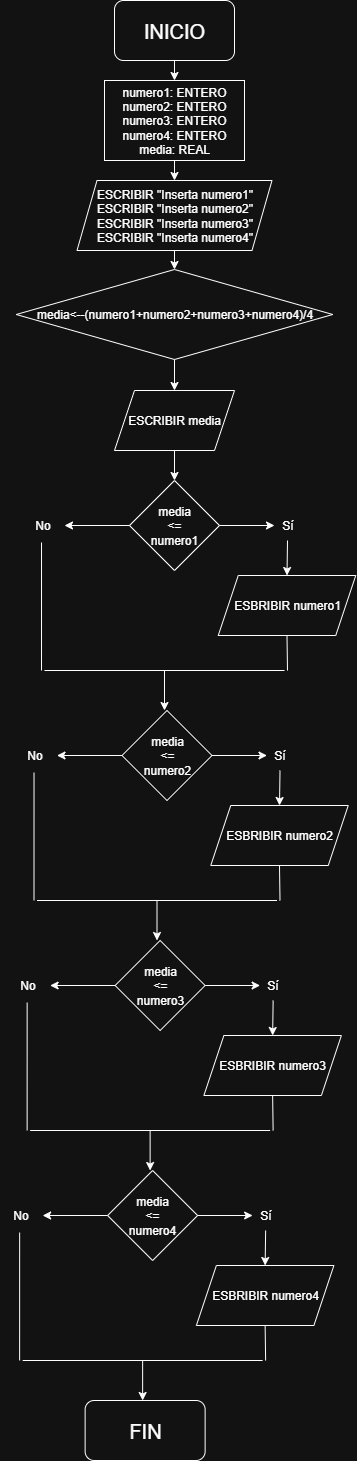

The diagram above was exported from draw.io. Its source (the exported page's mxGraphModel, read from the mxfile embedded in the PNG):
<mxGraphModel dx="872" dy="537" grid="0" gridSize="10" guides="1" tooltips="1" connect="1" arrows="1" fold="1" page="1" pageScale="1" pageWidth="827" pageHeight="1169" math="0" shadow="0">
  <root>
    <mxCell id="0" />
    <mxCell id="1" parent="0" />
    <mxCell id="pBT_WejzGJQEEd5SqsK--1" value="&lt;font style=&quot;font-size: 20px;&quot;&gt;INICIO&lt;/font&gt;" style="rounded=1;whiteSpace=wrap;html=1;" parent="1" vertex="1">
      <mxGeometry x="340" y="10" width="120" height="60" as="geometry" />
    </mxCell>
    <mxCell id="pBT_WejzGJQEEd5SqsK--2" value="" style="endArrow=classic;html=1;rounded=0;exitX=0.5;exitY=1;exitDx=0;exitDy=0;entryX=0.5;entryY=0;entryDx=0;entryDy=0;" parent="1" source="pBT_WejzGJQEEd5SqsK--1" target="pBT_WejzGJQEEd5SqsK--3" edge="1">
      <mxGeometry width="50" height="50" relative="1" as="geometry">
        <mxPoint x="390" y="300" as="sourcePoint" />
        <mxPoint x="400" y="130" as="targetPoint" />
      </mxGeometry>
    </mxCell>
    <mxCell id="pBT_WejzGJQEEd5SqsK--3" value="numero1: ENTERO&lt;div&gt;numero2: ENTERO&lt;/div&gt;&lt;div&gt;numero3: ENTERO&lt;/div&gt;&lt;div&gt;numero4: ENTERO&lt;/div&gt;&lt;div&gt;media: REAL&lt;/div&gt;" style="rounded=0;whiteSpace=wrap;html=1;" parent="1" vertex="1">
      <mxGeometry x="330" y="90" width="140" height="80" as="geometry" />
    </mxCell>
    <mxCell id="pBT_WejzGJQEEd5SqsK--6" value="" style="endArrow=classic;html=1;rounded=0;exitX=0.5;exitY=1;exitDx=0;exitDy=0;entryX=0.5;entryY=0;entryDx=0;entryDy=0;" parent="1" source="pBT_WejzGJQEEd5SqsK--3" target="pBT_WejzGJQEEd5SqsK--7" edge="1">
      <mxGeometry width="50" height="50" relative="1" as="geometry">
        <mxPoint x="390" y="300" as="sourcePoint" />
        <mxPoint x="400" y="280" as="targetPoint" />
      </mxGeometry>
    </mxCell>
    <mxCell id="pBT_WejzGJQEEd5SqsK--7" value="ESCRIBIR &quot;Inserta numero1&quot;&lt;div&gt;ESCRIBIR &quot;Inserta numero2&quot;&lt;/div&gt;&lt;div&gt;ESCRIBIR &quot;Inserta numero3&quot;&lt;/div&gt;&lt;div&gt;ESCRIBIR &quot;Inserta numero4&quot;&lt;/div&gt;" style="shape=parallelogram;perimeter=parallelogramPerimeter;whiteSpace=wrap;html=1;fixedSize=1;" parent="1" vertex="1">
      <mxGeometry x="302.5" y="190" width="195" height="70" as="geometry" />
    </mxCell>
    <mxCell id="pBT_WejzGJQEEd5SqsK--8" value="media&amp;lt;--(numero1+numero2+numero3+numero4)/4" style="rhombus;whiteSpace=wrap;html=1;" parent="1" vertex="1">
      <mxGeometry x="241.75" y="279" width="316.5" height="90" as="geometry" />
    </mxCell>
    <mxCell id="pBT_WejzGJQEEd5SqsK--9" value="" style="endArrow=classic;html=1;rounded=0;entryX=0.5;entryY=0;entryDx=0;entryDy=0;exitX=0.5;exitY=1;exitDx=0;exitDy=0;" parent="1" source="pBT_WejzGJQEEd5SqsK--7" target="pBT_WejzGJQEEd5SqsK--8" edge="1">
      <mxGeometry width="50" height="50" relative="1" as="geometry">
        <mxPoint x="390" y="500" as="sourcePoint" />
        <mxPoint x="440" y="450" as="targetPoint" />
      </mxGeometry>
    </mxCell>
    <mxCell id="pBT_WejzGJQEEd5SqsK--10" value="" style="endArrow=classic;html=1;rounded=0;exitX=0.5;exitY=1;exitDx=0;exitDy=0;entryX=0.5;entryY=0;entryDx=0;entryDy=0;" parent="1" source="pBT_WejzGJQEEd5SqsK--8" target="pBT_WejzGJQEEd5SqsK--11" edge="1">
      <mxGeometry width="50" height="50" relative="1" as="geometry">
        <mxPoint x="390" y="500" as="sourcePoint" />
        <mxPoint x="400" y="520" as="targetPoint" />
      </mxGeometry>
    </mxCell>
    <mxCell id="pBT_WejzGJQEEd5SqsK--11" value="ESCRIBIR media" style="shape=parallelogram;perimeter=parallelogramPerimeter;whiteSpace=wrap;html=1;fixedSize=1;" parent="1" vertex="1">
      <mxGeometry x="340" y="400" width="120" height="60" as="geometry" />
    </mxCell>
    <mxCell id="pBT_WejzGJQEEd5SqsK--12" value="" style="endArrow=classic;html=1;rounded=0;exitX=0.5;exitY=1;exitDx=0;exitDy=0;" parent="1" source="pBT_WejzGJQEEd5SqsK--11" edge="1">
      <mxGeometry width="50" height="50" relative="1" as="geometry">
        <mxPoint x="390" y="550" as="sourcePoint" />
        <mxPoint x="400" y="490" as="targetPoint" />
      </mxGeometry>
    </mxCell>
    <mxCell id="pBT_WejzGJQEEd5SqsK--14" value="media&lt;div&gt;&amp;lt;=&lt;div&gt;numero1&lt;/div&gt;&lt;/div&gt;" style="rhombus;whiteSpace=wrap;html=1;" parent="1" vertex="1">
      <mxGeometry x="355" y="490" width="90" height="90" as="geometry" />
    </mxCell>
    <mxCell id="pBT_WejzGJQEEd5SqsK--15" value="" style="endArrow=classic;html=1;rounded=0;exitX=1;exitY=0.5;exitDx=0;exitDy=0;" parent="1" source="pBT_WejzGJQEEd5SqsK--14" edge="1">
      <mxGeometry width="50" height="50" relative="1" as="geometry">
        <mxPoint x="390" y="540" as="sourcePoint" />
        <mxPoint x="500" y="535" as="targetPoint" />
      </mxGeometry>
    </mxCell>
    <mxCell id="pBT_WejzGJQEEd5SqsK--16" value="Sí" style="text;html=1;align=center;verticalAlign=middle;resizable=0;points=[];autosize=1;strokeColor=none;fillColor=none;" parent="1" vertex="1">
      <mxGeometry x="497.5" y="520" width="30" height="30" as="geometry" />
    </mxCell>
    <mxCell id="pBT_WejzGJQEEd5SqsK--17" value="" style="endArrow=classic;html=1;rounded=0;exitX=0.517;exitY=1;exitDx=0;exitDy=0;exitPerimeter=0;entryX=0.5;entryY=0;entryDx=0;entryDy=0;" parent="1" source="pBT_WejzGJQEEd5SqsK--16" target="pBT_WejzGJQEEd5SqsK--23" edge="1">
      <mxGeometry width="50" height="50" relative="1" as="geometry">
        <mxPoint x="390" y="540" as="sourcePoint" />
        <mxPoint x="513" y="630" as="targetPoint" />
      </mxGeometry>
    </mxCell>
    <mxCell id="pBT_WejzGJQEEd5SqsK--18" value="" style="endArrow=classic;html=1;rounded=0;exitX=0;exitY=0.5;exitDx=0;exitDy=0;" parent="1" source="pBT_WejzGJQEEd5SqsK--14" edge="1">
      <mxGeometry width="50" height="50" relative="1" as="geometry">
        <mxPoint x="390" y="540" as="sourcePoint" />
        <mxPoint x="290" y="535" as="targetPoint" />
      </mxGeometry>
    </mxCell>
    <mxCell id="pBT_WejzGJQEEd5SqsK--19" value="No" style="text;html=1;align=center;verticalAlign=middle;resizable=0;points=[];autosize=1;strokeColor=none;fillColor=none;" parent="1" vertex="1">
      <mxGeometry x="247.5" y="520" width="40" height="30" as="geometry" />
    </mxCell>
    <mxCell id="pBT_WejzGJQEEd5SqsK--21" value="" style="endArrow=none;html=1;rounded=0;exitX=0.488;exitY=1.067;exitDx=0;exitDy=0;exitPerimeter=0;" parent="1" source="pBT_WejzGJQEEd5SqsK--19" edge="1">
      <mxGeometry width="50" height="50" relative="1" as="geometry">
        <mxPoint x="390" y="540" as="sourcePoint" />
        <mxPoint x="267" y="680" as="targetPoint" />
      </mxGeometry>
    </mxCell>
    <mxCell id="pBT_WejzGJQEEd5SqsK--23" value="ESBRIBIR numero1" style="shape=parallelogram;perimeter=parallelogramPerimeter;whiteSpace=wrap;html=1;fixedSize=1;" parent="1" vertex="1">
      <mxGeometry x="443.75" y="585" width="137.5" height="60" as="geometry" />
    </mxCell>
    <mxCell id="pBT_WejzGJQEEd5SqsK--24" value="" style="endArrow=none;html=1;rounded=0;entryX=0.5;entryY=1;entryDx=0;entryDy=0;" parent="1" target="pBT_WejzGJQEEd5SqsK--23" edge="1">
      <mxGeometry width="50" height="50" relative="1" as="geometry">
        <mxPoint x="513" y="680" as="sourcePoint" />
        <mxPoint x="440" y="690" as="targetPoint" />
      </mxGeometry>
    </mxCell>
    <mxCell id="pBT_WejzGJQEEd5SqsK--25" value="" style="endArrow=none;html=1;rounded=0;" parent="1" edge="1">
      <mxGeometry width="50" height="50" relative="1" as="geometry">
        <mxPoint x="270" y="680" as="sourcePoint" />
        <mxPoint x="510" y="680" as="targetPoint" />
      </mxGeometry>
    </mxCell>
    <mxCell id="pBT_WejzGJQEEd5SqsK--26" value="" style="endArrow=classic;html=1;rounded=0;" parent="1" edge="1">
      <mxGeometry width="50" height="50" relative="1" as="geometry">
        <mxPoint x="390" y="680" as="sourcePoint" />
        <mxPoint x="390" y="720" as="targetPoint" />
      </mxGeometry>
    </mxCell>
    <mxCell id="pBT_WejzGJQEEd5SqsK--27" value="media&lt;div&gt;&amp;lt;=&lt;div&gt;numero2&lt;/div&gt;&lt;/div&gt;" style="rhombus;whiteSpace=wrap;html=1;" parent="1" vertex="1">
      <mxGeometry x="347.5" y="720" width="90" height="90" as="geometry" />
    </mxCell>
    <mxCell id="pBT_WejzGJQEEd5SqsK--28" value="" style="endArrow=classic;html=1;rounded=0;exitX=1;exitY=0.5;exitDx=0;exitDy=0;" parent="1" source="pBT_WejzGJQEEd5SqsK--27" edge="1">
      <mxGeometry width="50" height="50" relative="1" as="geometry">
        <mxPoint x="382.5" y="770" as="sourcePoint" />
        <mxPoint x="492.5" y="765" as="targetPoint" />
      </mxGeometry>
    </mxCell>
    <mxCell id="pBT_WejzGJQEEd5SqsK--29" value="Sí" style="text;html=1;align=center;verticalAlign=middle;resizable=0;points=[];autosize=1;strokeColor=none;fillColor=none;" parent="1" vertex="1">
      <mxGeometry x="490" y="750" width="30" height="30" as="geometry" />
    </mxCell>
    <mxCell id="pBT_WejzGJQEEd5SqsK--30" value="" style="endArrow=classic;html=1;rounded=0;exitX=0.517;exitY=1;exitDx=0;exitDy=0;exitPerimeter=0;entryX=0.5;entryY=0;entryDx=0;entryDy=0;" parent="1" source="pBT_WejzGJQEEd5SqsK--29" target="pBT_WejzGJQEEd5SqsK--34" edge="1">
      <mxGeometry width="50" height="50" relative="1" as="geometry">
        <mxPoint x="382.5" y="770" as="sourcePoint" />
        <mxPoint x="505.5" y="860" as="targetPoint" />
      </mxGeometry>
    </mxCell>
    <mxCell id="pBT_WejzGJQEEd5SqsK--31" value="" style="endArrow=classic;html=1;rounded=0;exitX=0;exitY=0.5;exitDx=0;exitDy=0;" parent="1" source="pBT_WejzGJQEEd5SqsK--27" edge="1">
      <mxGeometry width="50" height="50" relative="1" as="geometry">
        <mxPoint x="382.5" y="770" as="sourcePoint" />
        <mxPoint x="282.5" y="765" as="targetPoint" />
      </mxGeometry>
    </mxCell>
    <mxCell id="pBT_WejzGJQEEd5SqsK--32" value="No" style="text;html=1;align=center;verticalAlign=middle;resizable=0;points=[];autosize=1;strokeColor=none;fillColor=none;" parent="1" vertex="1">
      <mxGeometry x="240" y="750" width="40" height="30" as="geometry" />
    </mxCell>
    <mxCell id="pBT_WejzGJQEEd5SqsK--33" value="" style="endArrow=none;html=1;rounded=0;exitX=0.488;exitY=1.067;exitDx=0;exitDy=0;exitPerimeter=0;" parent="1" source="pBT_WejzGJQEEd5SqsK--32" edge="1">
      <mxGeometry width="50" height="50" relative="1" as="geometry">
        <mxPoint x="382.5" y="770" as="sourcePoint" />
        <mxPoint x="259.5" y="910" as="targetPoint" />
      </mxGeometry>
    </mxCell>
    <mxCell id="pBT_WejzGJQEEd5SqsK--34" value="ESBRIBIR numero2" style="shape=parallelogram;perimeter=parallelogramPerimeter;whiteSpace=wrap;html=1;fixedSize=1;" parent="1" vertex="1">
      <mxGeometry x="436.25" y="815" width="137.5" height="60" as="geometry" />
    </mxCell>
    <mxCell id="pBT_WejzGJQEEd5SqsK--35" value="" style="endArrow=none;html=1;rounded=0;entryX=0.5;entryY=1;entryDx=0;entryDy=0;" parent="1" target="pBT_WejzGJQEEd5SqsK--34" edge="1">
      <mxGeometry width="50" height="50" relative="1" as="geometry">
        <mxPoint x="505.5" y="910" as="sourcePoint" />
        <mxPoint x="432.5" y="920" as="targetPoint" />
      </mxGeometry>
    </mxCell>
    <mxCell id="pBT_WejzGJQEEd5SqsK--36" value="" style="endArrow=none;html=1;rounded=0;" parent="1" edge="1">
      <mxGeometry width="50" height="50" relative="1" as="geometry">
        <mxPoint x="262.5" y="910" as="sourcePoint" />
        <mxPoint x="502.5" y="910" as="targetPoint" />
      </mxGeometry>
    </mxCell>
    <mxCell id="pBT_WejzGJQEEd5SqsK--37" value="" style="endArrow=classic;html=1;rounded=0;" parent="1" edge="1">
      <mxGeometry width="50" height="50" relative="1" as="geometry">
        <mxPoint x="382.5" y="910" as="sourcePoint" />
        <mxPoint x="382.5" y="950" as="targetPoint" />
      </mxGeometry>
    </mxCell>
    <mxCell id="pBT_WejzGJQEEd5SqsK--38" value="media&lt;div&gt;&amp;lt;=&lt;div&gt;numero3&lt;/div&gt;&lt;/div&gt;" style="rhombus;whiteSpace=wrap;html=1;" parent="1" vertex="1">
      <mxGeometry x="340.63" y="950" width="90" height="90" as="geometry" />
    </mxCell>
    <mxCell id="pBT_WejzGJQEEd5SqsK--39" value="" style="endArrow=classic;html=1;rounded=0;exitX=1;exitY=0.5;exitDx=0;exitDy=0;" parent="1" source="pBT_WejzGJQEEd5SqsK--38" edge="1">
      <mxGeometry width="50" height="50" relative="1" as="geometry">
        <mxPoint x="375.63" y="1000" as="sourcePoint" />
        <mxPoint x="485.63" y="995" as="targetPoint" />
      </mxGeometry>
    </mxCell>
    <mxCell id="pBT_WejzGJQEEd5SqsK--40" value="Sí" style="text;html=1;align=center;verticalAlign=middle;resizable=0;points=[];autosize=1;strokeColor=none;fillColor=none;" parent="1" vertex="1">
      <mxGeometry x="483.13" y="980" width="30" height="30" as="geometry" />
    </mxCell>
    <mxCell id="pBT_WejzGJQEEd5SqsK--41" value="" style="endArrow=classic;html=1;rounded=0;exitX=0.517;exitY=1;exitDx=0;exitDy=0;exitPerimeter=0;entryX=0.5;entryY=0;entryDx=0;entryDy=0;" parent="1" source="pBT_WejzGJQEEd5SqsK--40" target="pBT_WejzGJQEEd5SqsK--45" edge="1">
      <mxGeometry width="50" height="50" relative="1" as="geometry">
        <mxPoint x="375.63" y="1000" as="sourcePoint" />
        <mxPoint x="498.63" y="1090" as="targetPoint" />
      </mxGeometry>
    </mxCell>
    <mxCell id="pBT_WejzGJQEEd5SqsK--42" value="" style="endArrow=classic;html=1;rounded=0;exitX=0;exitY=0.5;exitDx=0;exitDy=0;" parent="1" source="pBT_WejzGJQEEd5SqsK--38" edge="1">
      <mxGeometry width="50" height="50" relative="1" as="geometry">
        <mxPoint x="375.63" y="1000" as="sourcePoint" />
        <mxPoint x="275.63" y="995" as="targetPoint" />
      </mxGeometry>
    </mxCell>
    <mxCell id="pBT_WejzGJQEEd5SqsK--43" value="No" style="text;html=1;align=center;verticalAlign=middle;resizable=0;points=[];autosize=1;strokeColor=none;fillColor=none;" parent="1" vertex="1">
      <mxGeometry x="233.13" y="980" width="40" height="30" as="geometry" />
    </mxCell>
    <mxCell id="pBT_WejzGJQEEd5SqsK--44" value="" style="endArrow=none;html=1;rounded=0;exitX=0.488;exitY=1.067;exitDx=0;exitDy=0;exitPerimeter=0;" parent="1" source="pBT_WejzGJQEEd5SqsK--43" edge="1">
      <mxGeometry width="50" height="50" relative="1" as="geometry">
        <mxPoint x="375.63" y="1000" as="sourcePoint" />
        <mxPoint x="252.63" y="1140" as="targetPoint" />
      </mxGeometry>
    </mxCell>
    <mxCell id="pBT_WejzGJQEEd5SqsK--45" value="ESBRIBIR numero3" style="shape=parallelogram;perimeter=parallelogramPerimeter;whiteSpace=wrap;html=1;fixedSize=1;" parent="1" vertex="1">
      <mxGeometry x="429.38" y="1045" width="137.5" height="60" as="geometry" />
    </mxCell>
    <mxCell id="pBT_WejzGJQEEd5SqsK--46" value="" style="endArrow=none;html=1;rounded=0;entryX=0.5;entryY=1;entryDx=0;entryDy=0;" parent="1" target="pBT_WejzGJQEEd5SqsK--45" edge="1">
      <mxGeometry width="50" height="50" relative="1" as="geometry">
        <mxPoint x="498.63" y="1140" as="sourcePoint" />
        <mxPoint x="425.63" y="1150" as="targetPoint" />
      </mxGeometry>
    </mxCell>
    <mxCell id="pBT_WejzGJQEEd5SqsK--47" value="" style="endArrow=none;html=1;rounded=0;" parent="1" edge="1">
      <mxGeometry width="50" height="50" relative="1" as="geometry">
        <mxPoint x="255.63" y="1140" as="sourcePoint" />
        <mxPoint x="495.63" y="1140" as="targetPoint" />
      </mxGeometry>
    </mxCell>
    <mxCell id="pBT_WejzGJQEEd5SqsK--48" value="" style="endArrow=classic;html=1;rounded=0;" parent="1" edge="1">
      <mxGeometry width="50" height="50" relative="1" as="geometry">
        <mxPoint x="375.63" y="1140" as="sourcePoint" />
        <mxPoint x="375.63" y="1180" as="targetPoint" />
      </mxGeometry>
    </mxCell>
    <mxCell id="pBT_WejzGJQEEd5SqsK--49" value="media&lt;div&gt;&amp;lt;=&lt;div&gt;numero4&lt;/div&gt;&lt;/div&gt;" style="rhombus;whiteSpace=wrap;html=1;" parent="1" vertex="1">
      <mxGeometry x="333.13" y="1180" width="90" height="90" as="geometry" />
    </mxCell>
    <mxCell id="pBT_WejzGJQEEd5SqsK--50" value="" style="endArrow=classic;html=1;rounded=0;exitX=1;exitY=0.5;exitDx=0;exitDy=0;" parent="1" source="pBT_WejzGJQEEd5SqsK--49" edge="1">
      <mxGeometry width="50" height="50" relative="1" as="geometry">
        <mxPoint x="368.13" y="1230" as="sourcePoint" />
        <mxPoint x="478.13" y="1225" as="targetPoint" />
      </mxGeometry>
    </mxCell>
    <mxCell id="pBT_WejzGJQEEd5SqsK--51" value="Sí" style="text;html=1;align=center;verticalAlign=middle;resizable=0;points=[];autosize=1;strokeColor=none;fillColor=none;" parent="1" vertex="1">
      <mxGeometry x="475.63" y="1210" width="30" height="30" as="geometry" />
    </mxCell>
    <mxCell id="pBT_WejzGJQEEd5SqsK--52" value="" style="endArrow=classic;html=1;rounded=0;exitX=0.517;exitY=1;exitDx=0;exitDy=0;exitPerimeter=0;entryX=0.5;entryY=0;entryDx=0;entryDy=0;" parent="1" source="pBT_WejzGJQEEd5SqsK--51" target="pBT_WejzGJQEEd5SqsK--56" edge="1">
      <mxGeometry width="50" height="50" relative="1" as="geometry">
        <mxPoint x="368.13" y="1230" as="sourcePoint" />
        <mxPoint x="491.13" y="1320" as="targetPoint" />
      </mxGeometry>
    </mxCell>
    <mxCell id="pBT_WejzGJQEEd5SqsK--53" value="" style="endArrow=classic;html=1;rounded=0;exitX=0;exitY=0.5;exitDx=0;exitDy=0;" parent="1" source="pBT_WejzGJQEEd5SqsK--49" edge="1">
      <mxGeometry width="50" height="50" relative="1" as="geometry">
        <mxPoint x="368.13" y="1230" as="sourcePoint" />
        <mxPoint x="268.13" y="1225" as="targetPoint" />
      </mxGeometry>
    </mxCell>
    <mxCell id="pBT_WejzGJQEEd5SqsK--54" value="No" style="text;html=1;align=center;verticalAlign=middle;resizable=0;points=[];autosize=1;strokeColor=none;fillColor=none;" parent="1" vertex="1">
      <mxGeometry x="225.63" y="1210" width="40" height="30" as="geometry" />
    </mxCell>
    <mxCell id="pBT_WejzGJQEEd5SqsK--55" value="" style="endArrow=none;html=1;rounded=0;exitX=0.488;exitY=1.067;exitDx=0;exitDy=0;exitPerimeter=0;" parent="1" source="pBT_WejzGJQEEd5SqsK--54" edge="1">
      <mxGeometry width="50" height="50" relative="1" as="geometry">
        <mxPoint x="368.13" y="1230" as="sourcePoint" />
        <mxPoint x="245.13" y="1370" as="targetPoint" />
      </mxGeometry>
    </mxCell>
    <mxCell id="pBT_WejzGJQEEd5SqsK--56" value="ESBRIBIR numero4" style="shape=parallelogram;perimeter=parallelogramPerimeter;whiteSpace=wrap;html=1;fixedSize=1;" parent="1" vertex="1">
      <mxGeometry x="421.88" y="1275" width="137.5" height="60" as="geometry" />
    </mxCell>
    <mxCell id="pBT_WejzGJQEEd5SqsK--57" value="" style="endArrow=none;html=1;rounded=0;entryX=0.5;entryY=1;entryDx=0;entryDy=0;" parent="1" target="pBT_WejzGJQEEd5SqsK--56" edge="1">
      <mxGeometry width="50" height="50" relative="1" as="geometry">
        <mxPoint x="491.13" y="1370" as="sourcePoint" />
        <mxPoint x="418.13" y="1380" as="targetPoint" />
      </mxGeometry>
    </mxCell>
    <mxCell id="pBT_WejzGJQEEd5SqsK--58" value="" style="endArrow=none;html=1;rounded=0;" parent="1" edge="1">
      <mxGeometry width="50" height="50" relative="1" as="geometry">
        <mxPoint x="248.13" y="1370" as="sourcePoint" />
        <mxPoint x="488.13" y="1370" as="targetPoint" />
      </mxGeometry>
    </mxCell>
    <mxCell id="pBT_WejzGJQEEd5SqsK--59" value="" style="endArrow=classic;html=1;rounded=0;" parent="1" edge="1">
      <mxGeometry width="50" height="50" relative="1" as="geometry">
        <mxPoint x="368.13" y="1370" as="sourcePoint" />
        <mxPoint x="368.13" y="1410" as="targetPoint" />
      </mxGeometry>
    </mxCell>
    <mxCell id="pBT_WejzGJQEEd5SqsK--60" value="&lt;font style=&quot;font-size: 20px;&quot;&gt;FIN&lt;/font&gt;" style="rounded=1;whiteSpace=wrap;html=1;" parent="1" vertex="1">
      <mxGeometry x="310.63" y="1410" width="120" height="60" as="geometry" />
    </mxCell>
  </root>
</mxGraphModel>